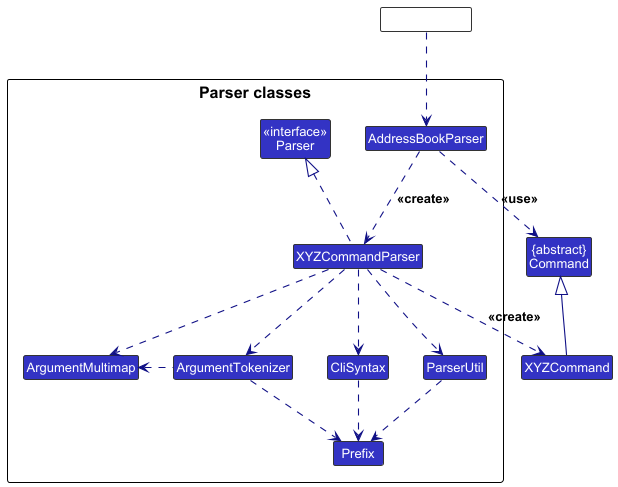

The diagram above was rendered by PlantUML. Its source (embedded in the PNG):
@startuml
!include style.puml
skinparam arrowThickness 1.1
skinparam arrowColor LOGIC_COLOR_T4
skinparam classBackgroundColor LOGIC_COLOR
skinparam class {
    FontSize 13
    FontStyle plain
    BorderColor #333333
}

Class "{abstract}\nCommand" as Command
Class XYZCommand

package "Parser classes"{
Class "<<interface>>\nParser" as Parser
Class AddressBookParser
Class XYZCommandParser
Class CliSyntax
Class ParserUtil
Class ArgumentMultimap
Class ArgumentTokenizer
Class Prefix
}

Class HiddenOutside #FFFFFF
HiddenOutside ..> AddressBookParser

AddressBookParser .down.> XYZCommandParser: <<create>>


XYZCommandParser ..> XYZCommand : <<create>>
AddressBookParser ..> Command : <<use>>
XYZCommandParser .up.|> Parser
XYZCommandParser ..> ArgumentMultimap
XYZCommandParser ..> ArgumentTokenizer
ArgumentTokenizer .left.> ArgumentMultimap
XYZCommandParser ..> CliSyntax
CliSyntax ..> Prefix
XYZCommandParser ..> ParserUtil
ParserUtil .down.> Prefix
ArgumentTokenizer .down.> Prefix
XYZCommand -up-|> Command
@enduml